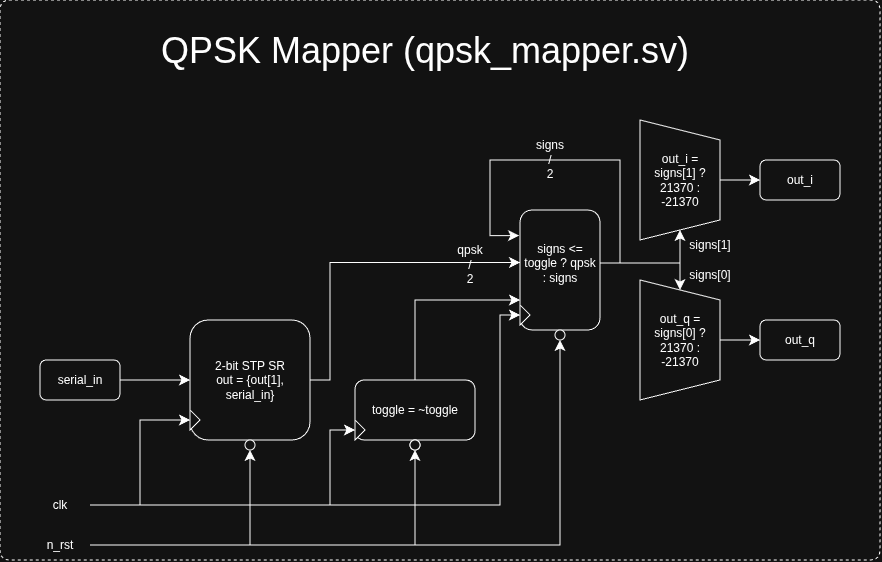

The diagram above was exported from draw.io. Its source (the exported page's mxGraphModel, read from the mxfile embedded in the PNG):
<mxGraphModel dx="656" dy="1519" grid="1" gridSize="10" guides="1" tooltips="1" connect="1" arrows="1" fold="1" page="1" pageScale="1" pageWidth="850" pageHeight="1100" math="0" shadow="0">
  <root>
    <mxCell id="0" />
    <mxCell id="1" parent="0" />
    <mxCell id="J6cfG6GmxILjLDQb_3p_-35" parent="1" style="text;html=1;whiteSpace=wrap;strokeColor=none;fillColor=none;align=center;verticalAlign=middle;rounded=0;fontFamily=Helvetica;fontSize=12;fontColor=default;labelBackgroundColor=default;" value="&lt;div&gt;&lt;br&gt;&lt;/div&gt;&lt;div&gt;&lt;br&gt;&lt;/div&gt;signs&lt;div&gt;/&lt;/div&gt;&lt;div&gt;2&lt;/div&gt;" vertex="1">
      <mxGeometry height="30" width="60" x="520" y="50" as="geometry" />
    </mxCell>
    <mxCell id="J6cfG6GmxILjLDQb_3p_-36" parent="1" style="text;html=1;whiteSpace=wrap;strokeColor=none;fillColor=none;align=center;verticalAlign=middle;rounded=0;fontFamily=Helvetica;fontSize=12;fontColor=default;labelBackgroundColor=default;" value="&lt;div&gt;&lt;br&gt;&lt;/div&gt;&lt;div&gt;&lt;br&gt;&lt;/div&gt;qpsk&lt;br&gt;&lt;div&gt;/&lt;/div&gt;&lt;div&gt;2&lt;/div&gt;" vertex="1">
      <mxGeometry height="30" width="60" x="440" y="155" as="geometry" />
    </mxCell>
    <mxCell id="J6cfG6GmxILjLDQb_3p_-3" edge="1" parent="1" source="J6cfG6GmxILjLDQb_3p_-1" style="edgeStyle=orthogonalEdgeStyle;rounded=0;orthogonalLoop=1;jettySize=auto;html=1;exitX=1;exitY=0.5;exitDx=0;exitDy=0;entryX=0;entryY=0.5;entryDx=0;entryDy=0;fontSize=12;startSize=8;endSize=8;" target="J6cfG6GmxILjLDQb_3p_-2">
      <mxGeometry relative="1" as="geometry" />
    </mxCell>
    <mxCell id="J6cfG6GmxILjLDQb_3p_-1" parent="1" style="rounded=1;whiteSpace=wrap;html=1;" value="serial_in" vertex="1">
      <mxGeometry height="40" width="80" x="40" y="280" as="geometry" />
    </mxCell>
    <mxCell id="J6cfG6GmxILjLDQb_3p_-50" edge="1" parent="1" source="J6cfG6GmxILjLDQb_3p_-2" style="edgeStyle=orthogonalEdgeStyle;shape=connector;rounded=0;orthogonalLoop=1;jettySize=auto;html=1;exitX=1;exitY=0.5;exitDx=0;exitDy=0;strokeColor=default;align=center;verticalAlign=middle;fontFamily=Helvetica;fontSize=12;fontColor=default;labelBackgroundColor=default;startSize=8;endArrow=classic;endSize=8;entryX=0;entryY=0.5;entryDx=0;entryDy=0;" target="J6cfG6GmxILjLDQb_3p_-38">
      <mxGeometry relative="1" as="geometry">
        <Array as="points">
          <mxPoint x="330" y="300" />
          <mxPoint x="330" y="183" />
        </Array>
        <mxPoint x="510" y="183" as="targetPoint" />
      </mxGeometry>
    </mxCell>
    <mxCell id="J6cfG6GmxILjLDQb_3p_-2" parent="1" style="rounded=1;whiteSpace=wrap;html=1;" value="2-bit STP SR&lt;div&gt;out = {out[1], serial_in}&lt;/div&gt;" vertex="1">
      <mxGeometry height="120" width="120" x="190" y="240" as="geometry" />
    </mxCell>
    <mxCell id="J6cfG6GmxILjLDQb_3p_-7" edge="1" parent="1" source="J6cfG6GmxILjLDQb_3p_-4" style="edgeStyle=orthogonalEdgeStyle;shape=connector;rounded=0;orthogonalLoop=1;jettySize=auto;html=1;exitX=1;exitY=0.5;exitDx=0;exitDy=0;entryX=0;entryY=0.5;entryDx=0;entryDy=0;strokeColor=default;align=center;verticalAlign=middle;fontFamily=Helvetica;fontSize=12;fontColor=default;labelBackgroundColor=default;startSize=8;endArrow=classic;endSize=8;" target="J6cfG6GmxILjLDQb_3p_-6">
      <mxGeometry relative="1" as="geometry" />
    </mxCell>
    <mxCell id="J6cfG6GmxILjLDQb_3p_-16" edge="1" parent="1" source="J6cfG6GmxILjLDQb_3p_-4" style="edgeStyle=orthogonalEdgeStyle;shape=connector;rounded=0;orthogonalLoop=1;jettySize=auto;html=1;exitX=1;exitY=0.5;exitDx=0;exitDy=0;entryX=0;entryY=0.5;entryDx=0;entryDy=0;strokeColor=default;align=center;verticalAlign=middle;fontFamily=Helvetica;fontSize=12;fontColor=default;labelBackgroundColor=default;startSize=8;endArrow=classic;endSize=8;" target="J6cfG6GmxILjLDQb_3p_-14">
      <mxGeometry relative="1" as="geometry">
        <Array as="points">
          <mxPoint x="330" y="425" />
          <mxPoint x="330" y="350" />
        </Array>
      </mxGeometry>
    </mxCell>
    <mxCell id="J6cfG6GmxILjLDQb_3p_-57" edge="1" parent="1" source="J6cfG6GmxILjLDQb_3p_-4" style="edgeStyle=orthogonalEdgeStyle;shape=connector;rounded=0;orthogonalLoop=1;jettySize=auto;html=1;exitX=1;exitY=0.5;exitDx=0;exitDy=0;entryX=0;entryY=0.5;entryDx=0;entryDy=0;strokeColor=default;align=center;verticalAlign=middle;fontFamily=Helvetica;fontSize=12;fontColor=default;labelBackgroundColor=default;startSize=8;endArrow=classic;endSize=8;" target="J6cfG6GmxILjLDQb_3p_-55">
      <mxGeometry relative="1" as="geometry">
        <Array as="points">
          <mxPoint x="500" y="425" />
          <mxPoint x="500" y="235" />
        </Array>
      </mxGeometry>
    </mxCell>
    <mxCell id="J6cfG6GmxILjLDQb_3p_-4" parent="1" style="text;html=1;whiteSpace=wrap;strokeColor=none;fillColor=none;align=center;verticalAlign=middle;rounded=0;fontFamily=Helvetica;fontSize=12;fontColor=default;labelBackgroundColor=default;" value="clk" vertex="1">
      <mxGeometry height="30" width="60" x="30" y="410" as="geometry" />
    </mxCell>
    <mxCell id="J6cfG6GmxILjLDQb_3p_-9" edge="1" parent="1" source="J6cfG6GmxILjLDQb_3p_-5" style="edgeStyle=orthogonalEdgeStyle;shape=connector;rounded=0;orthogonalLoop=1;jettySize=auto;html=1;exitX=1;exitY=0.5;exitDx=0;exitDy=0;entryX=0.5;entryY=1;entryDx=0;entryDy=0;strokeColor=default;align=center;verticalAlign=middle;fontFamily=Helvetica;fontSize=12;fontColor=default;labelBackgroundColor=default;startSize=8;endArrow=classic;endSize=8;" target="J6cfG6GmxILjLDQb_3p_-8">
      <mxGeometry relative="1" as="geometry" />
    </mxCell>
    <mxCell id="J6cfG6GmxILjLDQb_3p_-17" edge="1" parent="1" source="J6cfG6GmxILjLDQb_3p_-5" style="edgeStyle=orthogonalEdgeStyle;shape=connector;rounded=0;orthogonalLoop=1;jettySize=auto;html=1;exitX=1;exitY=0.5;exitDx=0;exitDy=0;entryX=0.5;entryY=1;entryDx=0;entryDy=0;strokeColor=default;align=center;verticalAlign=middle;fontFamily=Helvetica;fontSize=12;fontColor=default;labelBackgroundColor=default;startSize=8;endArrow=classic;endSize=8;" target="J6cfG6GmxILjLDQb_3p_-15">
      <mxGeometry relative="1" as="geometry" />
    </mxCell>
    <mxCell id="J6cfG6GmxILjLDQb_3p_-60" edge="1" parent="1" source="J6cfG6GmxILjLDQb_3p_-5" style="edgeStyle=orthogonalEdgeStyle;shape=connector;rounded=0;orthogonalLoop=1;jettySize=auto;html=1;exitX=1;exitY=0.5;exitDx=0;exitDy=0;entryX=0.5;entryY=1;entryDx=0;entryDy=0;strokeColor=default;align=center;verticalAlign=middle;fontFamily=Helvetica;fontSize=12;fontColor=default;labelBackgroundColor=default;startSize=8;endArrow=classic;endSize=8;" target="J6cfG6GmxILjLDQb_3p_-59">
      <mxGeometry relative="1" as="geometry" />
    </mxCell>
    <mxCell id="J6cfG6GmxILjLDQb_3p_-5" parent="1" style="text;html=1;whiteSpace=wrap;strokeColor=none;fillColor=none;align=center;verticalAlign=middle;rounded=0;fontFamily=Helvetica;fontSize=12;fontColor=default;labelBackgroundColor=default;" value="n_rst" vertex="1">
      <mxGeometry height="30" width="60" x="30" y="450" as="geometry" />
    </mxCell>
    <mxCell id="J6cfG6GmxILjLDQb_3p_-6" parent="1" style="triangle;whiteSpace=wrap;html=1;fontFamily=Helvetica;fontSize=12;fontColor=default;labelBackgroundColor=default;" value="" vertex="1">
      <mxGeometry height="20" width="10" x="190" y="330" as="geometry" />
    </mxCell>
    <mxCell id="J6cfG6GmxILjLDQb_3p_-8" parent="1" style="ellipse;whiteSpace=wrap;html=1;aspect=fixed;fontFamily=Helvetica;fontSize=12;fontColor=default;labelBackgroundColor=default;" value="" vertex="1">
      <mxGeometry height="10" width="10" x="245" y="360" as="geometry" />
    </mxCell>
    <mxCell id="J6cfG6GmxILjLDQb_3p_-46" edge="1" parent="1" source="J6cfG6GmxILjLDQb_3p_-12" style="edgeStyle=orthogonalEdgeStyle;shape=connector;rounded=0;orthogonalLoop=1;jettySize=auto;html=1;exitX=0.5;exitY=0;exitDx=0;exitDy=0;entryX=0;entryY=0.75;entryDx=0;entryDy=0;strokeColor=default;align=center;verticalAlign=middle;fontFamily=Helvetica;fontSize=12;fontColor=default;labelBackgroundColor=default;startSize=8;endArrow=classic;endSize=8;" target="J6cfG6GmxILjLDQb_3p_-45">
      <mxGeometry relative="1" as="geometry" />
    </mxCell>
    <mxCell id="J6cfG6GmxILjLDQb_3p_-12" parent="1" style="rounded=1;whiteSpace=wrap;html=1;fontFamily=Helvetica;fontSize=12;fontColor=default;labelBackgroundColor=default;" value="toggle = ~toggle" vertex="1">
      <mxGeometry height="60" width="120" x="355" y="300" as="geometry" />
    </mxCell>
    <mxCell id="J6cfG6GmxILjLDQb_3p_-14" parent="1" style="triangle;whiteSpace=wrap;html=1;fontFamily=Helvetica;fontSize=12;fontColor=default;labelBackgroundColor=default;" value="" vertex="1">
      <mxGeometry height="20" width="10" x="355" y="340" as="geometry" />
    </mxCell>
    <mxCell id="J6cfG6GmxILjLDQb_3p_-15" parent="1" style="ellipse;whiteSpace=wrap;html=1;aspect=fixed;fontFamily=Helvetica;fontSize=12;fontColor=default;labelBackgroundColor=default;" value="" vertex="1">
      <mxGeometry height="10" width="10" x="410" y="360" as="geometry" />
    </mxCell>
    <mxCell id="J6cfG6GmxILjLDQb_3p_-33" edge="1" parent="1" source="J6cfG6GmxILjLDQb_3p_-21" style="edgeStyle=orthogonalEdgeStyle;shape=connector;rounded=0;orthogonalLoop=1;jettySize=auto;html=1;exitX=0.5;exitY=0;exitDx=0;exitDy=0;entryX=0;entryY=0.5;entryDx=0;entryDy=0;strokeColor=default;align=center;verticalAlign=middle;fontFamily=Helvetica;fontSize=12;fontColor=default;labelBackgroundColor=default;startSize=8;endArrow=classic;endSize=8;" target="J6cfG6GmxILjLDQb_3p_-25">
      <mxGeometry relative="1" as="geometry" />
    </mxCell>
    <mxCell id="J6cfG6GmxILjLDQb_3p_-21" parent="1" style="shape=trapezoid;perimeter=trapezoidPerimeter;whiteSpace=wrap;html=1;fixedSize=1;fontFamily=Helvetica;fontSize=12;fontColor=default;labelBackgroundColor=default;rotation=90;" value="" vertex="1">
      <mxGeometry height="80" width="120" x="620" y="60" as="geometry" />
    </mxCell>
    <mxCell id="J6cfG6GmxILjLDQb_3p_-34" edge="1" parent="1" source="J6cfG6GmxILjLDQb_3p_-22" style="edgeStyle=orthogonalEdgeStyle;shape=connector;rounded=0;orthogonalLoop=1;jettySize=auto;html=1;exitX=0.5;exitY=0;exitDx=0;exitDy=0;entryX=0;entryY=0.5;entryDx=0;entryDy=0;strokeColor=default;align=center;verticalAlign=middle;fontFamily=Helvetica;fontSize=12;fontColor=default;labelBackgroundColor=default;startSize=8;endArrow=classic;endSize=8;" target="J6cfG6GmxILjLDQb_3p_-26">
      <mxGeometry relative="1" as="geometry" />
    </mxCell>
    <mxCell id="J6cfG6GmxILjLDQb_3p_-22" parent="1" style="shape=trapezoid;perimeter=trapezoidPerimeter;whiteSpace=wrap;html=1;fixedSize=1;fontFamily=Helvetica;fontSize=12;fontColor=default;labelBackgroundColor=default;rotation=90;" value="" vertex="1">
      <mxGeometry height="80" width="120" x="620" y="220" as="geometry" />
    </mxCell>
    <mxCell id="J6cfG6GmxILjLDQb_3p_-25" parent="1" style="rounded=1;whiteSpace=wrap;html=1;fontFamily=Helvetica;fontSize=12;fontColor=default;labelBackgroundColor=default;" value="out_i" vertex="1">
      <mxGeometry height="40" width="80" x="760" y="80" as="geometry" />
    </mxCell>
    <mxCell id="J6cfG6GmxILjLDQb_3p_-26" parent="1" style="rounded=1;whiteSpace=wrap;html=1;fontFamily=Helvetica;fontSize=12;fontColor=default;labelBackgroundColor=default;" value="out_q" vertex="1">
      <mxGeometry height="40" width="80" x="760" y="240" as="geometry" />
    </mxCell>
    <mxCell id="J6cfG6GmxILjLDQb_3p_-39" parent="1" style="text;html=1;whiteSpace=wrap;strokeColor=none;fillColor=none;align=center;verticalAlign=middle;rounded=0;fontFamily=Helvetica;fontSize=12;fontColor=default;labelBackgroundColor=default;" value="out_i = signs[1] ? 21370 : -21370" vertex="1">
      <mxGeometry height="70" width="80" x="640" y="65" as="geometry" />
    </mxCell>
    <mxCell id="J6cfG6GmxILjLDQb_3p_-40" parent="1" style="text;html=1;whiteSpace=wrap;strokeColor=none;fillColor=none;align=center;verticalAlign=middle;rounded=0;fontFamily=Helvetica;fontSize=12;fontColor=default;labelBackgroundColor=default;" value="out_q = signs[0] ? 21370 : -21370" vertex="1">
      <mxGeometry height="70" width="80" x="640" y="225" as="geometry" />
    </mxCell>
    <mxCell id="J6cfG6GmxILjLDQb_3p_-41" parent="1" style="text;html=1;whiteSpace=wrap;strokeColor=none;fillColor=none;align=center;verticalAlign=middle;rounded=0;fontFamily=Helvetica;fontSize=12;fontColor=default;labelBackgroundColor=default;" value="signs[1]" vertex="1">
      <mxGeometry height="30" width="60" x="680" y="150" as="geometry" />
    </mxCell>
    <mxCell id="J6cfG6GmxILjLDQb_3p_-42" parent="1" style="text;html=1;whiteSpace=wrap;strokeColor=none;fillColor=none;align=center;verticalAlign=middle;rounded=0;fontFamily=Helvetica;fontSize=12;fontColor=default;labelBackgroundColor=default;" value="signs[0]" vertex="1">
      <mxGeometry height="20" width="60" x="680" y="185" as="geometry" />
    </mxCell>
    <mxCell id="J6cfG6GmxILjLDQb_3p_-53" edge="1" parent="1" source="J6cfG6GmxILjLDQb_3p_-45" style="edgeStyle=orthogonalEdgeStyle;shape=connector;rounded=0;orthogonalLoop=1;jettySize=auto;html=1;exitX=1;exitY=0.5;exitDx=0;exitDy=0;entryX=1;entryY=0.5;entryDx=0;entryDy=0;strokeColor=default;align=center;verticalAlign=middle;fontFamily=Helvetica;fontSize=12;fontColor=default;labelBackgroundColor=default;startSize=8;endArrow=classic;endSize=8;" target="J6cfG6GmxILjLDQb_3p_-21">
      <mxGeometry relative="1" as="geometry">
        <Array as="points">
          <mxPoint x="680" y="183" />
        </Array>
      </mxGeometry>
    </mxCell>
    <mxCell id="J6cfG6GmxILjLDQb_3p_-54" edge="1" parent="1" source="J6cfG6GmxILjLDQb_3p_-45" style="edgeStyle=orthogonalEdgeStyle;shape=connector;rounded=0;orthogonalLoop=1;jettySize=auto;html=1;exitX=1;exitY=0.5;exitDx=0;exitDy=0;entryX=0;entryY=0.5;entryDx=0;entryDy=0;strokeColor=default;align=center;verticalAlign=middle;fontFamily=Helvetica;fontSize=12;fontColor=default;labelBackgroundColor=default;startSize=8;endArrow=classic;endSize=8;" target="J6cfG6GmxILjLDQb_3p_-22">
      <mxGeometry relative="1" as="geometry">
        <Array as="points">
          <mxPoint x="680" y="183" />
        </Array>
      </mxGeometry>
    </mxCell>
    <mxCell id="J6cfG6GmxILjLDQb_3p_-45" parent="1" style="rounded=1;whiteSpace=wrap;html=1;fontFamily=Helvetica;fontSize=12;fontColor=default;labelBackgroundColor=default;" value="" vertex="1">
      <mxGeometry height="120" width="80" x="520" y="130" as="geometry" />
    </mxCell>
    <mxCell id="J6cfG6GmxILjLDQb_3p_-52" edge="1" parent="1" style="edgeStyle=orthogonalEdgeStyle;shape=connector;rounded=0;orthogonalLoop=1;jettySize=auto;html=1;exitX=1;exitY=0.5;exitDx=0;exitDy=0;strokeColor=default;align=center;verticalAlign=middle;fontFamily=Helvetica;fontSize=12;fontColor=default;labelBackgroundColor=default;startSize=8;endArrow=classic;endSize=8;entryX=-0.012;entryY=0.115;entryDx=0;entryDy=0;entryPerimeter=0;" target="J6cfG6GmxILjLDQb_3p_-38">
      <mxGeometry relative="1" as="geometry">
        <Array as="points">
          <mxPoint x="600" y="183" />
          <mxPoint x="620" y="183" />
          <mxPoint x="620" y="80" />
          <mxPoint x="490" y="80" />
          <mxPoint x="490" y="155" />
        </Array>
        <mxPoint x="600" y="189.97" as="sourcePoint" />
        <mxPoint x="510" y="156" as="targetPoint" />
      </mxGeometry>
    </mxCell>
    <mxCell id="J6cfG6GmxILjLDQb_3p_-38" parent="1" style="text;html=1;whiteSpace=wrap;strokeColor=none;fillColor=none;align=center;verticalAlign=middle;rounded=0;fontFamily=Helvetica;fontSize=12;fontColor=default;labelBackgroundColor=default;" value="signs &amp;lt;= toggle ? qpsk : signs" vertex="1">
      <mxGeometry height="70" width="80" x="520" y="147.5" as="geometry" />
    </mxCell>
    <mxCell id="J6cfG6GmxILjLDQb_3p_-55" parent="1" style="triangle;whiteSpace=wrap;html=1;fontFamily=Helvetica;fontSize=12;fontColor=default;labelBackgroundColor=default;" value="" vertex="1">
      <mxGeometry height="20" width="10" x="520" y="225" as="geometry" />
    </mxCell>
    <mxCell id="J6cfG6GmxILjLDQb_3p_-58" parent="1" style="ellipse;whiteSpace=wrap;html=1;aspect=fixed;fontFamily=Helvetica;fontSize=12;fontColor=default;labelBackgroundColor=default;" value="" vertex="1">
      <mxGeometry height="10" width="10" x="410" y="360" as="geometry" />
    </mxCell>
    <mxCell id="J6cfG6GmxILjLDQb_3p_-59" parent="1" style="ellipse;whiteSpace=wrap;html=1;aspect=fixed;fontFamily=Helvetica;fontSize=12;fontColor=default;labelBackgroundColor=default;" value="" vertex="1">
      <mxGeometry height="10" width="10" x="555" y="250" as="geometry" />
    </mxCell>
    <mxCell id="J6cfG6GmxILjLDQb_3p_-61" parent="1" style="text;html=1;whiteSpace=wrap;strokeColor=none;fillColor=none;align=center;verticalAlign=middle;rounded=0;fontFamily=Helvetica;fontSize=36;fontColor=default;labelBackgroundColor=default;" value="QPSK Mapper (qpsk_mapper.sv)" vertex="1">
      <mxGeometry height="80" width="670" x="90" y="-70" as="geometry" />
    </mxCell>
    <mxCell id="J6cfG6GmxILjLDQb_3p_-62" edge="1" parent="1" style="endArrow=none;dashed=1;html=1;rounded=1;strokeColor=default;align=center;verticalAlign=middle;fontFamily=Helvetica;fontSize=12;fontColor=default;labelBackgroundColor=default;edgeStyle=orthogonalEdgeStyle;startSize=8;endSize=8;curved=0;" value="">
      <mxGeometry height="50" relative="1" width="50" as="geometry">
        <Array as="points">
          <mxPoint y="-80" />
          <mxPoint y="480" />
          <mxPoint x="880" y="480" />
          <mxPoint x="880" y="-80" />
        </Array>
        <mxPoint x="840" y="-80" as="sourcePoint" />
        <mxPoint x="840" y="-80" as="targetPoint" />
      </mxGeometry>
    </mxCell>
  </root>
</mxGraphModel>